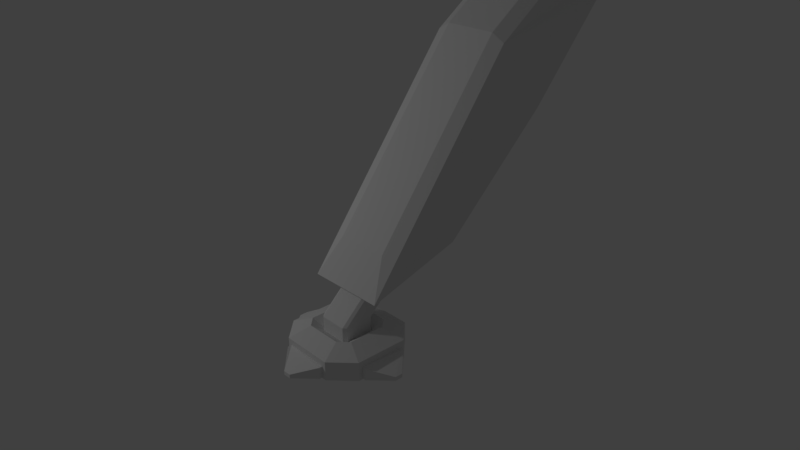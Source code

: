 # Source: mech-WithLegs.blend  (saved by Blender 2.77.0; exported with 4.5.12 LTS)
import bpy
from mathutils import Matrix  # noqa: F401  (used for matrix-valued properties, if any)

bpy.ops.wm.read_factory_settings(use_empty=True)
scene = bpy.context.scene
scene.name = 'Scene'

# ---- collections
col_collection_1 = bpy.data.collections.new('Collection 1'); scene.collection.children.link(col_collection_1)

# ---- world
world_world = bpy.data.worlds.new('World'); scene.world = world_world
world_world.color = (0.05088, 0.05088, 0.05088)
world_world.use_sun_shadow = False
world_world.sun_shadow_jitter_overblur = 0.0
world_world.cycles.sampling_method = 'MANUAL'

# ---- cameras
cam_camera = bpy.data.cameras.new('Camera')
cam_camera.clip_end = 100.0
cam_camera.lens = 35.0
cam_camera.sensor_width = 32.0
cam_camera.sensor_height = 18.0
cam_camera.ortho_scale = 7.314
cam_camera.dof.focus_distance = 0.0
cam_camera.dof.aperture_fstop = 128.0

# ---- lights
light_lamp = bpy.data.lights.new('Lamp', 'POINT')
light_lamp.transmission_factor = 0.0
light_lamp.cutoff_distance = 30.0
light_lamp.energy = 100.0
light_lamp.shadow_buffer_clip_start = 1.001
light_lamp.shadow_soft_size = 0.1
light_lamp.shadow_maximum_resolution = 0.006
light_lamp.use_absolute_resolution = True

# ---- meshes
me_cube_012 = bpy.data.meshes.new('Cube.012')
me_cube_012.from_pydata([(-0.2402, -0.5858, -1.678), (-0.5939, -0.8198, 1.0), (-0.7762, 1.0, -1.0), (-0.7762, 1.0, 1.0), (0.2402, -0.5858, -1.678), (0.5939, -0.8198, 1.0), (0.7762, 1.0, -1.0), (0.7762, 1.0, 1.0), (-0.2402, -0.5858, -0.4369), (-0.7762, 1.0, -0.2756), (0.7762, 1.0, -0.2756), (0.2402, -0.5858, -0.4369), (-1.064, 0.4774, 1.0), (-0.7762, 0.4774, -1.0), (1.064, 0.4774, 1.0), (0.7762, 0.4774, -1.0), (0.7762, 0.4774, -0.2756), (-0.7762, 0.4774, -0.2756), (-1.064, 0.4774, 1.0), (-0.7762, 1.0, 1.0), (-1.209, 1.0, -0.2756), (-1.209, 1.0, -1.0), (1.209, 1.0, -0.2756), (1.209, 1.0, -1.0), (1.209, 0.4774, -1.0), (0.7762, 1.0, 1.0), (1.209, 0.4774, -0.2756), (-1.209, 0.4774, -1.0), (1.064, 0.4774, 1.0), (-1.209, 0.4774, -0.2756), (-1.209, 1.0, -0.2756), (-1.209, 1.0, -1.0), (1.209, 1.0, -0.2756), (1.209, 1.0, -1.0), (1.209, 0.4774, -1.0), (1.209, 0.4774, -0.2756), (-1.209, 0.4774, -1.0), (-1.209, 0.4774, -0.2756), (-2.382, 1.0, -0.2756), (-2.382, 1.0, -1.0), (2.382, 1.0, -0.2756), (2.382, 1.0, -1.0), (2.382, 0.4774, -1.0), (2.382, 0.4774, -0.2756), (-2.382, 0.4774, -1.0), (-2.382, 0.4774, -0.2756)], [], [(16, 15, 24, 26), (9, 10, 6, 2), (16, 11, 4, 15), (11, 8, 0, 4), (13, 2, 6, 15), (14, 7, 3, 12), (5, 1, 8, 11), (14, 5, 11, 16), (3, 7, 10, 9), (17, 12, 18, 29), (1, 12, 17, 8), (15, 6, 23, 24), (5, 14, 12, 1), (0, 13, 15, 4), (9, 2, 21, 20), (8, 17, 13, 0), (27, 29, 37, 36), (18, 19, 20, 29), (25, 28, 26, 22), (22, 26, 35, 32), (3, 9, 20, 19), (14, 16, 26, 28), (13, 17, 29, 27), (10, 7, 25, 22), (2, 13, 27, 21), (12, 3, 19, 18), (7, 14, 28, 25), (6, 10, 22, 23), (34, 33, 41, 42), (31, 36, 44, 39), (23, 22, 32, 33), (29, 20, 30, 37), (21, 27, 36, 31), (24, 23, 33, 34), (26, 24, 34, 35), (20, 21, 31, 30), (45, 38, 39, 44), (40, 43, 42, 41), (30, 31, 39, 38), (36, 37, 45, 44), (37, 30, 38, 45), (32, 35, 43, 40), (33, 32, 40, 41), (35, 34, 42, 43)])
me_cube_012.use_remesh_preserve_volume = False
me_cube_012.use_remesh_preserve_attributes = False
me_cube_012.use_mirror_vertex_groups = False
me_cube_012.update()
me_cube_007 = bpy.data.meshes.new('Cube.007')
me_cube_007.from_pydata([(-0.2905, -0.6987, -1.119), (-0.6217, -0.9194, -0.07431), (-1.973, 1.133, -1.114), (-2.059, 0.7984, -0.07431), (0.2966, -0.6987, -1.119), (0.1813, -1.062, -0.1403), (2.089, 1.133, -1.114), (2.239, 0.7756, -0.04588), (-1.764, 1.499, -0.2315), (-1.764, 1.499, -0.6588), (1.88, 1.499, -0.2315), (1.88, 1.499, -0.6588), (-2.291, 1.155, 0.193), (-2.201, 1.133, -1.146), (2.407, 1.155, 0.193), (2.317, 1.133, -1.146), (-2.447, 1.499, -0.3451), (-2.447, 1.499, -0.744), (2.563, 1.499, -0.3451), (2.563, 1.499, -0.744), (-3.778, 1.155, -0.2406), (-3.731, 1.133, -1.592), (3.895, 1.155, -0.2406), (3.847, 1.133, -1.592), (-3.549, 1.499, -0.6664), (-3.549, 1.499, -1.065), (3.665, 1.499, -0.6664), (3.665, 1.499, -1.065), (-2.105, 1.426, 0.1097), (-1.973, 1.293, -1.114), (2.222, 1.426, 0.1097), (2.089, 1.293, -1.114), (-2.291, 1.271, 0.193), (-2.201, 1.293, -1.146), (2.407, 1.271, 0.193), (2.317, 1.293, -1.146), (-3.778, 1.271, -0.2406), (-3.731, 1.293, -1.592), (3.895, 1.271, -0.2406), (3.847, 1.293, -1.592), (2.222, 1.426, 0.1097), (2.472, 0.9383, -0.2236), (-2.105, 1.426, 0.1097), (-2.289, 0.9057, -0.1356), (4.006, 1.426, -0.4105), (3.756, 0.9383, -0.598), (-4.011, 1.328, -0.5081), (-3.706, 0.9057, -0.5485), (1.547, 0.6987, -1.119), (-1.46, 0.6987, -1.119), (2.222, 1.426, -1.0), (-2.105, 1.426, -1.0), (2.472, 0.9383, -0.8125), (2.222, 1.426, -1.0), (-2.289, 0.9057, -0.8619), (-2.105, 1.426, -1.0), (3.756, 0.9383, -1.187), (4.006, 1.426, -1.52), (-3.706, 0.9057, -1.275), (-4.011, 1.328, -1.423), (-2.059, 0.7984, -0.8159), (-0.6217, -0.9194, -0.8159), (2.239, 0.7756, -0.8444), (0.1813, -1.062, -0.75), (-0.1813, -1.062, -0.75), (-0.1813, -1.062, -0.1403), (-2.105, 1.0, 0.1097), (-2.105, 1.0, -1.0), (-2.105, 1.0, 0.1097), (-2.105, 1.0, -1.0), (-4.011, 1.098, -0.5081), (-4.011, 1.098, -1.423), (-3.89, 1.0, -0.4105), (-3.89, 1.0, -1.52), (-3.89, 1.426, -0.4105), (-3.89, 1.426, -1.52), (-0.4313, -1.0, -1.0), (-0.4313, -1.0, 0.1097), (0.6563, -0.9925, -0.04588), (0.6563, -0.9925, -0.8444), (2.222, 1.0, 0.1097), (2.222, 1.0, -1.0), (4.006, 1.0, -0.4105), (4.006, 1.0, -1.52), (2.222, 1.0, 0.1097), (2.222, 1.0, -1.0), (0.4313, -1.0, 0.1097), (0.4313, -1.0, -1.0)], [], [(1, 3, 60, 61), (84, 85, 81, 80), (7, 78, 79, 62), (5, 65, 64, 63), (0, 49, 48, 4), (86, 84, 66, 77), (8, 10, 11, 9), (6, 2, 29, 31), (66, 84, 30, 28), (85, 50, 53, 81), (34, 14, 22, 38), (12, 32, 36, 20), (50, 30, 40, 53), (28, 51, 55, 42), (66, 28, 42, 68), (30, 84, 80, 40), (67, 66, 68, 69), (51, 67, 69, 55), (82, 83, 57, 44), (71, 70, 46, 59), (19, 18, 26, 27), (41, 52, 56, 45), (33, 13, 21, 37), (15, 35, 39, 23), (16, 17, 25, 24), (54, 43, 47, 58), (8, 9, 51, 28), (10, 8, 28, 30), (11, 10, 30, 50), (9, 11, 50, 51), (17, 16, 42, 55), (18, 19, 53, 40), (24, 25, 75, 74), (27, 26, 44, 57), (16, 24, 74, 42), (26, 18, 40, 44), (19, 27, 57, 53), (25, 17, 55, 75), (14, 34, 40, 80), (32, 12, 68, 42), (38, 22, 82, 44), (20, 36, 74, 72), (36, 32, 42, 74), (12, 20, 72, 68), (22, 14, 80, 82), (34, 38, 44, 40), (2, 6, 85, 67), (31, 29, 51, 50), (6, 31, 50, 85), (29, 2, 67, 51), (35, 15, 81, 53), (13, 33, 55, 69), (23, 39, 57, 83), (37, 21, 73, 75), (39, 35, 53, 57), (15, 23, 83, 81), (21, 13, 69, 73), (33, 37, 75, 55), (49, 0, 76, 67), (48, 49, 67, 85), (4, 48, 85, 87), (0, 4, 87, 76), (1, 61, 76, 77), (3, 1, 77, 66), (60, 3, 66, 67), (61, 60, 67, 76), (43, 54, 69, 68), (58, 47, 72, 73), (47, 43, 68, 72), (54, 58, 73, 69), (70, 71, 73, 72), (59, 46, 74, 75), (71, 59, 75, 73), (46, 70, 72, 74), (64, 65, 77, 76), (5, 63, 87, 86), (65, 5, 86, 77), (63, 64, 76, 87), (52, 41, 80, 81), (45, 56, 83, 82), (41, 45, 82, 80), (56, 52, 81, 83), (7, 62, 85, 84), (78, 7, 84, 86), (79, 78, 86, 87), (62, 79, 87, 85)])
me_cube_007.use_remesh_preserve_volume = False
me_cube_007.use_remesh_preserve_attributes = False
me_cube_007.use_mirror_vertex_groups = False
me_cube_007.update()
me_cylinder_002 = bpy.data.meshes.new('Cylinder.002')
me_cylinder_002.from_pydata([(6.708e-08, 0.4625, -0.4625), (6.708e-08, 0.4625, 0.4625), (0.177, 0.4273, -0.4625), (0.177, 0.4273, 0.4625), (0.3271, 0.3271, -0.4625), (0.3271, 0.3271, 0.4625), (0.4273, 0.177, -0.4625), (0.4273, 0.177, 0.4625), (0.4625, -3.223e-08, -0.4625), (0.4625, -3.223e-08, 0.4625), (0.4273, -0.177, -0.4625), (0.4273, -0.177, 0.4625), (0.3271, -0.3271, -0.4625), (0.3271, -0.3271, 0.4625), (0.177, -0.4273, -0.4625), (0.177, -0.4273, 0.4625), (1.369e-07, -0.4625, -0.4625), (1.369e-07, -0.4625, 0.4625), (-0.177, -0.4273, -0.4625), (-0.177, -0.4273, 0.4625), (-0.3271, -0.3271, -0.4625), (-0.3271, -0.3271, 0.4625), (-0.4273, -0.177, -0.4625), (-0.4273, -0.177, 0.4625), (-0.4625, -6.498e-09, -0.4625), (-0.4625, -6.498e-09, 0.4625), (-0.4273, 0.177, -0.4625), (-0.4273, 0.177, 0.4625), (-0.3271, 0.3271, -0.4625), (-0.3271, 0.3271, 0.4625), (-0.177, 0.4273, -0.4625), (-0.177, 0.4273, 0.4625), (6.708e-08, 0.4625, -0.4625), (6.708e-08, 0.4625, 0.4625), (0.177, 0.4273, -0.4625), (0.177, 0.4273, 0.4625), (0.3271, 0.3271, -0.4625), (0.3271, 0.3271, 0.4625), (0.4273, 0.177, -0.4625), (0.4273, 0.177, 0.4625), (0.4625, -3.223e-08, -0.4625), (0.4625, -3.223e-08, 0.4625), (0.4273, -0.177, -0.4625), (0.4273, -0.177, 0.4625), (0.3271, -0.3271, -0.4625), (0.3271, -0.3271, 0.4625), (0.177, -0.4273, -0.4625), (0.177, -0.4273, 0.4625), (1.369e-07, -0.4625, -0.4625), (1.369e-07, -0.4625, 0.4625), (-0.177, -0.4273, -0.4625), (-0.177, -0.4273, 0.4625), (-0.3271, -0.3271, -0.4625), (-0.3271, -0.3271, 0.4625), (-0.4273, -0.177, -0.4625), (-0.4273, -0.177, 0.4625), (-0.4625, -6.498e-09, -0.4625), (-0.4625, -6.498e-09, 0.4625), (-0.4273, 0.177, -0.4625), (-0.4273, 0.177, 0.4625), (-0.3271, 0.3271, -0.4625), (-0.3271, 0.3271, 0.4625), (-0.177, 0.4273, -0.4625), (-0.177, 0.4273, 0.4625), (8.355e-08, 0.1802, -0.1802), (8.355e-08, 0.1802, 0.1802), (0.06898, 0.1665, -0.1802), (0.06898, 0.1665, 0.1802), (0.1275, 0.1275, -0.1802), (0.1275, 0.1275, 0.1802), (0.1665, 0.06898, -0.1802), (0.1665, 0.06898, 0.1802), (0.1802, -3.189e-08, -0.1802), (0.1802, -3.189e-08, 0.1802), (0.1665, -0.06898, -0.1802), (0.1665, -0.06898, 0.1802), (0.1275, -0.1275, -0.1802), (0.1275, -0.1275, 0.1802), (0.06898, -0.1665, -0.1802), (0.06898, -0.1665, 0.1802), (1.108e-07, -0.1802, -0.1802), (1.108e-07, -0.1802, 0.1802), (-0.06898, -0.1665, -0.1802), (-0.06898, -0.1665, 0.1802), (-0.1275, -0.1275, -0.1802), (-0.1275, -0.1275, 0.1802), (-0.1665, -0.06898, -0.1802), (-0.1665, -0.06898, 0.1802), (-0.1802, -2.186e-08, -0.1802), (-0.1802, -2.186e-08, 0.1802), (-0.1665, 0.06898, -0.1802), (-0.1665, 0.06898, 0.1802), (-0.1275, 0.1275, -0.1802), (-0.1275, 0.1275, 0.1802), (-0.06898, 0.1665, -0.1802), (-0.06898, 0.1665, 0.1802)], [], [(0, 1, 3, 2), (2, 3, 5, 4), (4, 5, 7, 6), (6, 7, 9, 8), (8, 9, 11, 10), (10, 11, 13, 12), (12, 13, 15, 14), (14, 15, 17, 16), (16, 17, 19, 18), (18, 19, 21, 20), (20, 21, 23, 22), (22, 23, 25, 24), (24, 25, 27, 26), (26, 27, 29, 28), (28, 29, 31, 30), (30, 31, 1, 0), (8, 10, 42, 40), (26, 28, 60, 58), (0, 2, 34, 32), (11, 9, 41, 43), (29, 27, 59, 61), (18, 20, 52, 50), (3, 1, 33, 35), (21, 19, 51, 53), (10, 12, 44, 42), (28, 30, 62, 60), (13, 11, 43, 45), (31, 29, 61, 63), (2, 4, 36, 34), (20, 22, 54, 52), (5, 3, 35, 37), (23, 21, 53, 55), (12, 14, 46, 44), (30, 0, 32, 62), (15, 13, 45, 47), (1, 31, 63, 33), (4, 6, 38, 36), (22, 24, 56, 54), (7, 5, 37, 39), (25, 23, 55, 57), (14, 16, 48, 46), (17, 15, 47, 49), (6, 8, 40, 38), (24, 26, 58, 56), (9, 7, 39, 41), (27, 25, 57, 59), (16, 18, 50, 48), (19, 17, 49, 51), (53, 51, 83, 85), (38, 40, 72, 70), (52, 54, 86, 84), (41, 39, 71, 73), (55, 53, 85, 87), (40, 42, 74, 72), (54, 56, 88, 86), (43, 41, 73, 75), (57, 55, 87, 89), (42, 44, 76, 74), (56, 58, 90, 88), (45, 43, 75, 77), (59, 57, 89, 91), (44, 46, 78, 76), (58, 60, 92, 90), (47, 45, 77, 79), (32, 34, 66, 64), (61, 59, 91, 93), (46, 48, 80, 78), (35, 33, 65, 67), (60, 62, 94, 92), (49, 47, 79, 81), (34, 36, 68, 66), (63, 61, 93, 95), (48, 50, 82, 80), (37, 35, 67, 69), (62, 32, 64, 94), (51, 49, 81, 83), (36, 38, 70, 68), (33, 63, 95, 65), (50, 52, 84, 82), (39, 37, 69, 71), (94, 95, 93, 92), (92, 93, 91, 90), (90, 91, 89, 88), (88, 89, 87, 86), (86, 87, 85, 84), (84, 85, 83, 82), (82, 83, 81, 80), (80, 81, 79, 78), (78, 79, 77, 76), (76, 77, 75, 74), (74, 75, 73, 72), (72, 73, 71, 70), (70, 71, 69, 68), (68, 69, 67, 66), (66, 67, 65, 64), (64, 65, 95, 94)])
me_cylinder_002.use_remesh_preserve_volume = False
me_cylinder_002.use_remesh_preserve_attributes = False
me_cylinder_002.use_mirror_vertex_groups = False
me_cylinder_002.update()
me_cube_006 = bpy.data.meshes.new('Cube.006')
me_cube_006.from_pydata([(-1.147, -0.7854, -0.651), (-1.147, -0.7854, 0.8651), (-1.147, 0.1027, -0.2019), (-1.147, 0.7714, 1.614), (1.147, -0.7854, -0.651), (1.147, -0.7854, 0.8651), (1.147, 0.1027, -0.2019), (1.147, 0.7714, 1.614), (-1.147, 0.6109, 0.8887), (0.0, 1.051, 1.999), (1.147, 0.6109, 0.8887), (0.0, 0.2658, -0.3599), (0.0, 0.8154, 0.8194), (-1.114, -0.01761, 1.899), (-1.114, 0.6023, 2.591), (0.0, 0.3399, 2.728), (1.114, 0.6023, 2.591), (1.114, -0.01761, 1.899), (-0.672, -1.116, -0.672), (-1.114, -0.3551, 1.499), (-1.114, 0.849, 2.078), (-1.0, 0.8154, 0.8194), (-1.0, 0.2658, -0.3599), (1.0, 0.8154, 0.8194), (1.0, 0.2658, -0.3599), (1.114, 0.849, 2.078), (1.114, -0.3551, 1.499), (0.672, -1.116, -0.672), (-0.672, -1.116, 1.043), (-1.0, 1.051, 1.999), (1.0, 1.051, 1.999), (0.672, -1.116, 1.043), (-0.672, -0.2339, 2.087), (-0.672, 0.3399, 2.728), (0.672, 0.3399, 2.728), (0.672, -0.2339, 2.087), (-1.0, -1.0, -1.0), (-1.0, -1.0, 1.0), (1.0, -1.0, 1.0), (1.0, -1.0, -1.0), (-1.0, -0.1462, 2.01), (-1.0, 0.6198, 2.895), (0.0, 0.6198, 2.895), (1.0, 0.6198, 2.895), (1.0, -0.1462, 2.01)], [], [(1, 3, 8, 2, 0), (12, 23, 24, 11), (7, 5, 4, 6, 10), (31, 28, 18, 27), (36, 22, 11, 24, 39), (30, 9, 42, 43), (21, 12, 11, 22), (29, 9, 12, 21), (9, 30, 23, 12), (35, 34, 15, 33, 32), (9, 29, 41, 42), (26, 25, 16, 17), (20, 19, 13, 14), (28, 31, 35, 32), (1, 0, 36, 37), (3, 1, 37, 29), (2, 8, 21, 22), (0, 2, 22, 36), (10, 6, 24, 23), (5, 7, 30, 38), (4, 5, 38, 39), (6, 4, 39, 24), (8, 3, 29, 21), (7, 10, 23, 30), (19, 20, 29, 37), (25, 26, 38, 30), (14, 13, 40, 41), (17, 16, 43, 44), (16, 25, 30, 43), (20, 14, 41, 29), (26, 17, 44, 38), (13, 19, 37, 40), (18, 28, 37, 36), (31, 27, 39, 38), (27, 18, 36, 39), (32, 33, 41, 40), (15, 34, 43, 42), (34, 35, 44, 43), (33, 15, 42, 41), (35, 31, 38, 44), (28, 32, 40, 37)])
me_cube_006.use_remesh_preserve_volume = False
me_cube_006.use_remesh_preserve_attributes = False
me_cube_006.use_mirror_vertex_groups = False
me_cube_006.update()
me_cylinder_001 = bpy.data.meshes.new('Cylinder.001')
me_cylinder_001.from_pydata([(6.708e-08, 0.4625, -0.4625), (6.708e-08, 0.4625, 0.4625), (0.177, 0.4273, -0.4625), (0.177, 0.4273, 0.4625), (0.3271, 0.3271, -0.4625), (0.3271, 0.3271, 0.4625), (0.4273, 0.177, -0.4625), (0.4273, 0.177, 0.4625), (0.4625, -3.223e-08, -0.4625), (0.4625, -3.223e-08, 0.4625), (0.4273, -0.177, -0.4625), (0.4273, -0.177, 0.4625), (0.3271, -0.3271, -0.4625), (0.3271, -0.3271, 0.4625), (0.177, -0.4273, -0.4625), (0.177, -0.4273, 0.4625), (1.369e-07, -0.4625, -0.4625), (1.369e-07, -0.4625, 0.4625), (-0.177, -0.4273, -0.4625), (-0.177, -0.4273, 0.4625), (-0.3271, -0.3271, -0.4625), (-0.3271, -0.3271, 0.4625), (-0.4273, -0.177, -0.4625), (-0.4273, -0.177, 0.4625), (-0.4625, -6.498e-09, -0.4625), (-0.4625, -6.498e-09, 0.4625), (-0.4273, 0.177, -0.4625), (-0.4273, 0.177, 0.4625), (-0.3271, 0.3271, -0.4625), (-0.3271, 0.3271, 0.4625), (-0.177, 0.4273, -0.4625), (-0.177, 0.4273, 0.4625), (6.708e-08, 0.4625, -0.4625), (6.708e-08, 0.4625, 0.4625), (0.177, 0.4273, -0.4625), (0.177, 0.4273, 0.4625), (0.3271, 0.3271, -0.4625), (0.3271, 0.3271, 0.4625), (0.4273, 0.177, -0.4625), (0.4273, 0.177, 0.4625), (0.4625, -3.223e-08, -0.4625), (0.4625, -3.223e-08, 0.4625), (0.4273, -0.177, -0.4625), (0.4273, -0.177, 0.4625), (0.3271, -0.3271, -0.4625), (0.3271, -0.3271, 0.4625), (0.177, -0.4273, -0.4625), (0.177, -0.4273, 0.4625), (1.369e-07, -0.4625, -0.4625), (1.369e-07, -0.4625, 0.4625), (-0.177, -0.4273, -0.4625), (-0.177, -0.4273, 0.4625), (-0.3271, -0.3271, -0.4625), (-0.3271, -0.3271, 0.4625), (-0.4273, -0.177, -0.4625), (-0.4273, -0.177, 0.4625), (-0.4625, -6.498e-09, -0.4625), (-0.4625, -6.498e-09, 0.4625), (-0.4273, 0.177, -0.4625), (-0.4273, 0.177, 0.4625), (-0.3271, 0.3271, -0.4625), (-0.3271, 0.3271, 0.4625), (-0.177, 0.4273, -0.4625), (-0.177, 0.4273, 0.4625), (8.355e-08, 0.1802, -0.1802), (8.355e-08, 0.1802, 0.1802), (0.06898, 0.1665, -0.1802), (0.06898, 0.1665, 0.1802), (0.1275, 0.1275, -0.1802), (0.1275, 0.1275, 0.1802), (0.1665, 0.06898, -0.1802), (0.1665, 0.06898, 0.1802), (0.1802, -3.189e-08, -0.1802), (0.1802, -3.189e-08, 0.1802), (0.1665, -0.06898, -0.1802), (0.1665, -0.06898, 0.1802), (0.1275, -0.1275, -0.1802), (0.1275, -0.1275, 0.1802), (0.06898, -0.1665, -0.1802), (0.06898, -0.1665, 0.1802), (1.108e-07, -0.1802, -0.1802), (1.108e-07, -0.1802, 0.1802), (-0.06898, -0.1665, -0.1802), (-0.06898, -0.1665, 0.1802), (-0.1275, -0.1275, -0.1802), (-0.1275, -0.1275, 0.1802), (-0.1665, -0.06898, -0.1802), (-0.1665, -0.06898, 0.1802), (-0.1802, -2.186e-08, -0.1802), (-0.1802, -2.186e-08, 0.1802), (-0.1665, 0.06898, -0.1802), (-0.1665, 0.06898, 0.1802), (-0.1275, 0.1275, -0.1802), (-0.1275, 0.1275, 0.1802), (-0.06898, 0.1665, -0.1802), (-0.06898, 0.1665, 0.1802)], [], [(0, 1, 3, 2), (2, 3, 5, 4), (4, 5, 7, 6), (6, 7, 9, 8), (8, 9, 11, 10), (10, 11, 13, 12), (12, 13, 15, 14), (14, 15, 17, 16), (16, 17, 19, 18), (18, 19, 21, 20), (20, 21, 23, 22), (22, 23, 25, 24), (24, 25, 27, 26), (26, 27, 29, 28), (28, 29, 31, 30), (30, 31, 1, 0), (8, 10, 42, 40), (26, 28, 60, 58), (0, 2, 34, 32), (11, 9, 41, 43), (29, 27, 59, 61), (18, 20, 52, 50), (3, 1, 33, 35), (21, 19, 51, 53), (10, 12, 44, 42), (28, 30, 62, 60), (13, 11, 43, 45), (31, 29, 61, 63), (2, 4, 36, 34), (20, 22, 54, 52), (5, 3, 35, 37), (23, 21, 53, 55), (12, 14, 46, 44), (30, 0, 32, 62), (15, 13, 45, 47), (1, 31, 63, 33), (4, 6, 38, 36), (22, 24, 56, 54), (7, 5, 37, 39), (25, 23, 55, 57), (14, 16, 48, 46), (17, 15, 47, 49), (6, 8, 40, 38), (24, 26, 58, 56), (9, 7, 39, 41), (27, 25, 57, 59), (16, 18, 50, 48), (19, 17, 49, 51), (53, 51, 83, 85), (38, 40, 72, 70), (52, 54, 86, 84), (41, 39, 71, 73), (55, 53, 85, 87), (40, 42, 74, 72), (54, 56, 88, 86), (43, 41, 73, 75), (57, 55, 87, 89), (42, 44, 76, 74), (56, 58, 90, 88), (45, 43, 75, 77), (59, 57, 89, 91), (44, 46, 78, 76), (58, 60, 92, 90), (47, 45, 77, 79), (32, 34, 66, 64), (61, 59, 91, 93), (46, 48, 80, 78), (35, 33, 65, 67), (60, 62, 94, 92), (49, 47, 79, 81), (34, 36, 68, 66), (63, 61, 93, 95), (48, 50, 82, 80), (37, 35, 67, 69), (62, 32, 64, 94), (51, 49, 81, 83), (36, 38, 70, 68), (33, 63, 95, 65), (50, 52, 84, 82), (39, 37, 69, 71), (94, 95, 93, 92), (92, 93, 91, 90), (90, 91, 89, 88), (88, 89, 87, 86), (86, 87, 85, 84), (84, 85, 83, 82), (82, 83, 81, 80), (80, 81, 79, 78), (78, 79, 77, 76), (76, 77, 75, 74), (74, 75, 73, 72), (72, 73, 71, 70), (70, 71, 69, 68), (68, 69, 67, 66), (66, 67, 65, 64), (64, 65, 95, 94)])
me_cylinder_001.use_remesh_preserve_volume = False
me_cylinder_001.use_remesh_preserve_attributes = False
me_cylinder_001.use_mirror_vertex_groups = False
me_cylinder_001.update()
me_cube_002 = bpy.data.meshes.new('Cube.002')
me_cube_002.from_pydata([(-1.147, -0.7854, -0.651), (-1.147, -0.7854, 0.8651), (-1.147, 0.1027, -0.2019), (-1.147, 0.7714, 1.614), (1.147, -0.7854, -0.651), (1.147, -0.7854, 0.8651), (1.147, 0.1027, -0.2019), (1.147, 0.7714, 1.614), (-1.147, 0.6109, 0.8887), (0.0, 1.051, 1.999), (1.147, 0.6109, 0.8887), (0.0, 0.2658, -0.3599), (0.0, 0.8154, 0.8194), (-1.114, -0.01761, 1.899), (-1.114, 0.6023, 2.591), (0.0, 0.3399, 2.728), (1.114, 0.6023, 2.591), (1.114, -0.01761, 1.899), (-0.672, -1.116, -0.672), (-1.114, -0.3551, 1.499), (-1.114, 0.849, 2.078), (-1.0, 0.8154, 0.8194), (-1.0, 0.2658, -0.3599), (1.0, 0.8154, 0.8194), (1.0, 0.2658, -0.3599), (1.114, 0.849, 2.078), (1.114, -0.3551, 1.499), (0.672, -1.116, -0.672), (-0.672, -1.116, 1.043), (-1.0, 1.051, 1.999), (1.0, 1.051, 1.999), (0.672, -1.116, 1.043), (-0.672, -0.2339, 2.087), (-0.672, 0.3399, 2.728), (0.672, 0.3399, 2.728), (0.672, -0.2339, 2.087), (-1.0, -1.0, -1.0), (-1.0, -1.0, 1.0), (1.0, -1.0, 1.0), (1.0, -1.0, -1.0), (-1.0, -0.1462, 2.01), (-1.0, 0.6198, 2.895), (0.0, 0.6198, 2.895), (1.0, 0.6198, 2.895), (1.0, -0.1462, 2.01)], [], [(1, 3, 8, 2, 0), (12, 23, 24, 11), (7, 5, 4, 6, 10), (31, 28, 18, 27), (36, 22, 11, 24, 39), (30, 9, 42, 43), (21, 12, 11, 22), (29, 9, 12, 21), (9, 30, 23, 12), (35, 34, 15, 33, 32), (9, 29, 41, 42), (26, 25, 16, 17), (20, 19, 13, 14), (28, 31, 35, 32), (1, 0, 36, 37), (3, 1, 37, 29), (2, 8, 21, 22), (0, 2, 22, 36), (10, 6, 24, 23), (5, 7, 30, 38), (4, 5, 38, 39), (6, 4, 39, 24), (8, 3, 29, 21), (7, 10, 23, 30), (19, 20, 29, 37), (25, 26, 38, 30), (14, 13, 40, 41), (17, 16, 43, 44), (16, 25, 30, 43), (20, 14, 41, 29), (26, 17, 44, 38), (13, 19, 37, 40), (18, 28, 37, 36), (31, 27, 39, 38), (27, 18, 36, 39), (32, 33, 41, 40), (15, 34, 43, 42), (34, 35, 44, 43), (33, 15, 42, 41), (35, 31, 38, 44), (28, 32, 40, 37)])
me_cube_002.use_remesh_preserve_volume = False
me_cube_002.use_remesh_preserve_attributes = False
me_cube_002.use_mirror_vertex_groups = False
me_cube_002.update()
me_cube_004 = bpy.data.meshes.new('Cube.004')
me_cube_004.from_pydata([(-2.037, -1.0, 0.1897), (-2.037, -1.0, 0.7038), (-2.037, 1.0, 0.1897), (-2.037, 1.0, 0.7038), (-2.221, -1.0, 0.1897), (-3.048, -0.1731, 0.1897), (-3.048, -0.1731, 0.3598), (-2.221, -1.0, 0.7038), (-3.048, 0.1731, 0.1897), (-2.221, 1.0, 0.1897), (-2.221, 1.0, 0.7038), (-3.048, 0.1731, 0.3598), (2.134, 0.8719, 0.1955), (2.128, 0.8818, 0.7095), (2.123, -1.128, 0.2337), (2.117, -1.118, 0.7477), (2.318, 0.8709, 0.1974), (3.14, 0.03982, 0.2219), (3.139, 0.04308, 0.392), (2.313, 0.8808, 0.7114), (3.139, -0.3063, 0.2285), (2.307, -1.129, 0.2357), (2.302, -1.119, 0.7496), (3.137, -0.3031, 0.3986), (0.9971, -2.167, 0.2353), (0.9994, -2.159, 0.7494), (-1.003, -2.175, 0.2441), (-1.001, -2.167, 0.7581), (0.9979, -2.351, 0.2381), (0.1744, -3.182, 0.2539), (0.1752, -3.179, 0.424), (1.0, -2.344, 0.7521), (-0.1718, -3.183, 0.2555), (-1.002, -2.36, 0.2469), (-0.9998, -2.352, 0.7609), (-0.171, -3.18, 0.4255), (-2.077, -1.233, 0.1666), (-2.042, 1.116, 0.1443), (-0.6906, 0.5392, 1.017), (-0.7088, -0.6803, 1.029), (-1.104, 2.026, 0.1405), (1.245, 1.991, 0.1531), (0.6552, 0.6437, 1.023), (-0.5643, 0.6618, 1.017), (1.182, -2.205, 0.1929), (-1.167, -2.17, 0.1803), (-0.5862, -0.8067, 1.031), (0.6333, -0.8248, 1.037), (2.155, 1.054, 0.1668), (2.12, -1.296, 0.1891), (0.7597, -0.7022, 1.037), (0.7778, 0.5173, 1.025), (-2.081, -1.225, 1.001), (-2.046, 1.124, 0.9791), (-1.109, 2.034, 0.9753), (1.241, 1.999, 0.9879), (2.15, 1.062, 1.002), (2.115, -1.288, 1.024), (1.178, -2.197, 1.028), (-1.171, -2.162, 1.015), (-1.206, -0.8736, 1.377), (-1.182, 0.7537, 1.362), (-0.7627, 1.16, 1.36), (0.8646, 1.136, 1.369), (1.271, 0.7173, 1.375), (1.247, -0.91, 1.39), (0.8281, -1.317, 1.392), (-0.7993, -1.293, 1.383), (-0.7108, -0.6767, 1.655), (-0.6926, 0.5428, 1.654), (-0.5663, 0.6654, 1.654), (0.6533, 0.6473, 1.654), (0.7759, 0.521, 1.654), (0.7577, -0.6986, 1.655), (0.6314, -0.8212, 1.655), (-0.5882, -0.8031, 1.655), (-0.7129, -0.6728, 1.689), (-0.6948, 0.5467, 1.688), (-0.5684, 0.6693, 1.688), (0.6511, 0.6512, 1.689), (0.7737, 0.5249, 1.689), (0.7556, -0.6946, 1.69), (0.6292, -0.8172, 1.69), (-0.5903, -0.7991, 1.689), (-3.281, 4.34, -1.953), (-3.307, 4.386, 2.901), (-2.125, 5.462, -1.958), (-2.15, 5.509, 2.896), (-2.342, 3.372, -1.939), (-2.367, 3.418, 2.915), (-1.185, 4.494, -1.944), (-1.211, 4.541, 2.91), (-0.7226, -0.6551, 3.668), (-0.7044, 0.5644, 3.656), (-0.5781, 0.687, 3.656), (0.6415, 0.6689, 3.662), (0.7641, 0.5426, 3.664), (0.7459, -0.6769, 3.676), (0.6196, -0.7995, 3.676), (-0.6, -0.7814, 3.67), (-0.7129, 8.166, 9.677), (-0.6948, 9.385, 9.676), (-0.5684, 9.508, 9.676), (0.6511, 9.49, 9.677), (0.7737, 9.364, 9.677), (0.7556, 8.144, 9.678), (0.6292, 8.021, 9.678), (-0.5903, 8.04, 9.677), (-11.83, -11.14, 0.6069), (-4.112, -11.14, 0.6069), (-11.83, -3.416, 0.6069), (-4.112, -3.416, 0.6069), (-4.112, -3.416, 8.137), (-4.112, -3.416, -3.253), (-4.079, -5.823, 7.397), (-4.079, -5.823, -3.993), (-11.83, -3.416, 8.137), (-11.83, -3.416, -3.253), (-11.8, -5.823, 7.397), (-11.8, -5.823, -3.993)], [], [(4, 5, 8, 9, 2, 0), (3, 1, 0, 2), (1, 3, 10, 11, 6, 7), (1, 7, 4, 0), (10, 3, 2, 9), (4, 7, 6, 5), (10, 9, 8, 11), (6, 11, 8, 5), (16, 17, 20, 21, 14, 12), (15, 13, 12, 14), (13, 15, 22, 23, 18, 19), (13, 19, 16, 12), (22, 15, 14, 21), (16, 19, 18, 17), (22, 21, 20, 23), (18, 23, 20, 17), (28, 29, 32, 33, 26, 24), (27, 25, 24, 26), (25, 27, 34, 35, 30, 31), (25, 31, 28, 24), (34, 27, 26, 33), (28, 31, 30, 29), (34, 33, 32, 35), (30, 35, 32, 29), (36, 37, 40, 41, 48, 49, 44, 45), (57, 58, 44, 49), (50, 51, 72, 73), (59, 52, 36, 45), (55, 56, 48, 41), (36, 52, 53, 37), (55, 41, 40, 54), (57, 49, 48, 56), (59, 45, 44, 58), (53, 54, 40, 37), (60, 61, 53, 52), (62, 63, 55, 54), (64, 65, 57, 56), (66, 67, 59, 58), (61, 62, 54, 53), (67, 60, 52, 59), (65, 66, 58, 57), (63, 64, 56, 55), (39, 38, 61, 60), (43, 42, 63, 62), (51, 50, 65, 64), (47, 46, 67, 66), (38, 43, 62, 61), (46, 39, 60, 67), (50, 47, 66, 65), (42, 51, 64, 63), (74, 73, 81, 82), (38, 39, 68, 69), (51, 42, 71, 72), (39, 46, 75, 68), (46, 47, 74, 75), (42, 43, 70, 71), (47, 50, 73, 74), (43, 38, 69, 70), (78, 77, 101, 102), (70, 69, 77, 78), (73, 72, 80, 81), (69, 68, 76, 77), (72, 71, 79, 80), (68, 75, 83, 76), (75, 74, 82, 83), (71, 70, 78, 79), (107, 106, 105, 104, 103, 102, 101, 100), (81, 80, 104, 105), (77, 76, 100, 101), (80, 79, 103, 104), (76, 83, 107, 100), (83, 82, 106, 107), (79, 78, 102, 103), (82, 81, 105, 106)])
me_cube_004.use_remesh_preserve_volume = False
me_cube_004.use_remesh_preserve_attributes = False
me_cube_004.use_mirror_vertex_groups = False
me_cube_004.update()

# ---- objects
ob_head = bpy.data.objects.new('Head', me_cube_012)
ob_torso = bpy.data.objects.new('torso', me_cube_007)
ob_hipjoint = bpy.data.objects.new('HipJoint', me_cylinder_002)
ob_legtop = bpy.data.objects.new('LegTop', me_cube_006)
ob_knee = bpy.data.objects.new('Knee', me_cylinder_001)
ob_legbottom = bpy.data.objects.new('LegBottom', me_cube_002)
ob_foot = bpy.data.objects.new('Foot', me_cube_004)
ob_lamp = bpy.data.objects.new('Lamp', light_lamp)
ob_camera = bpy.data.objects.new('Camera', cam_camera)

# ---- transforms, parenting, visibility, modifiers, constraints
ob_head.location = (0.0, 2.52, 11.64)
ob_head.scale = (1.0, 2.993, 1.119)
ob_head.lineart.crease_threshold = 0.0
ob_torso.location = (0.0, 3.167, 7.779)
ob_torso.scale = (0.6084, 1.869, 1.0)
ob_torso.lineart.crease_threshold = 0.0
ob_hipjoint.location = (2.969, 5.441, 6.772)
ob_hipjoint.rotation_euler = (1.571, 0.0, 1.571)
ob_hipjoint.scale = (1.099, 1.099, 1.099)
ob_hipjoint.lineart.crease_threshold = 0.0
ob_legtop.location = (2.955, 2.516, 5.348)
ob_legtop.rotation_euler = (-1.228, -0.0, 0.0)
ob_legtop.scale = (0.7065, 0.4521, 1.217)
ob_legtop.lineart.crease_threshold = 0.0
ob_knee.location = (2.984, 3.23, 4.76)
ob_knee.rotation_euler = (1.571, 0.0, 1.571)
ob_knee.scale = (1.099, 1.099, 1.099)
ob_knee.lineart.crease_threshold = 0.0
ob_legbottom.location = (2.944, 1.319, 1.572)
ob_legbottom.rotation_euler = (-0.6689, -0.0, 0.0)
ob_legbottom.scale = (0.4541, 0.5472, 1.473)
ob_legbottom.lineart.crease_threshold = 0.0
ob_foot.location = (2.944, 0.0, 0.0)
ob_foot.scale = (0.2591, 0.2591, 0.2591)
ob_foot.lineart.crease_threshold = 0.0
ob_lamp.location = (-0.2347, -3.091, 3.881)
ob_lamp.lock_rotations_4d = False
ob_lamp.empty_display_type = 'ARROWS'
ob_lamp.color = (0.0, 0.0, 0.0, 0.0)
ob_lamp.lineart.crease_threshold = 0.0
ob_camera.location = (9.041, -4.922, 5.372)
ob_camera.rotation_euler = (1.109, 0.01082, 0.8149)
ob_camera.lock_rotations_4d = False
ob_camera.empty_display_type = 'ARROWS'
ob_camera.color = (0.0, 0.0, 0.0, 0.0)
ob_camera.display_type = 'WIRE'
ob_camera.lineart.crease_threshold = 0.0

# ---- collection membership
col_collection_1.objects.link(ob_head)
col_collection_1.objects.link(ob_torso)
col_collection_1.objects.link(ob_hipjoint)
col_collection_1.objects.link(ob_legtop)
col_collection_1.objects.link(ob_knee)
col_collection_1.objects.link(ob_legbottom)
col_collection_1.objects.link(ob_foot)
col_collection_1.objects.link(ob_lamp)
col_collection_1.objects.link(ob_camera)

# ---- scene / render settings (as saved in the file)
scene.camera = ob_camera
scene.frame_start = 1; scene.frame_end = 250; scene.frame_set(1)
scene.render.engine = 'BLENDER_EEVEE_NEXT'
scene.render.resolution_percentage = 50
scene.render.dither_intensity = 0.0
scene.cycles.use_denoising = False
scene.cycles.samples = 128
scene.cycles.sampling_pattern = 'TABULATED_SOBOL'
scene.cycles.light_sampling_threshold = 0.0
scene.cycles.use_adaptive_sampling = False
scene.cycles.use_light_tree = False
scene.cycles.blur_glossy = 0.0
scene.cycles.sample_clamp_indirect = 0.0
scene.view_settings.view_transform = 'Standard'
bpy.context.view_layer.update()
